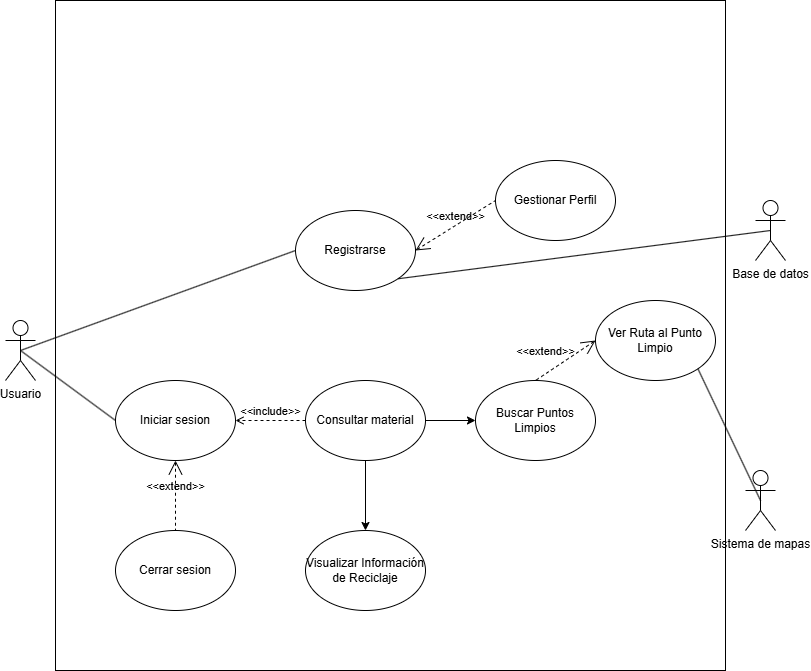

The diagram above was exported from draw.io. Its source (the exported page's mxGraphModel, read from the mxfile embedded in the PNG):
<mxGraphModel dx="1075" dy="1808" grid="1" gridSize="10" guides="1" tooltips="1" connect="1" arrows="1" fold="1" page="1" pageScale="1" pageWidth="827" pageHeight="1169" math="0" shadow="0">
  <root>
    <mxCell id="0" />
    <mxCell id="1" parent="0" />
    <mxCell id="yNuDOx8tdqmEKxxkow7o-1" parent="1" style="whiteSpace=wrap;html=1;aspect=fixed;" value="" vertex="1">
      <mxGeometry height="670" width="670" x="220" y="-250" as="geometry" />
    </mxCell>
    <mxCell id="yNuDOx8tdqmEKxxkow7o-2" parent="1" style="shape=umlActor;verticalLabelPosition=bottom;verticalAlign=top;html=1;outlineConnect=0;" value="Usuario&lt;div&gt;&lt;br&gt;&lt;/div&gt;" vertex="1">
      <mxGeometry height="60" width="30" x="170" y="70" as="geometry" />
    </mxCell>
    <mxCell id="yNuDOx8tdqmEKxxkow7o-3" parent="1" style="ellipse;whiteSpace=wrap;html=1;" value="Registrarse" vertex="1">
      <mxGeometry height="80" width="120" x="460" y="-40" as="geometry" />
    </mxCell>
    <mxCell id="yNuDOx8tdqmEKxxkow7o-4" parent="1" style="shape=umlActor;verticalLabelPosition=bottom;verticalAlign=top;html=1;outlineConnect=0;" value="Sistema de mapas&lt;div&gt;&lt;br&gt;&lt;/div&gt;" vertex="1">
      <mxGeometry height="60" width="30" x="910" y="220" as="geometry" />
    </mxCell>
    <mxCell id="yNuDOx8tdqmEKxxkow7o-6" parent="1" style="shape=umlActor;verticalLabelPosition=bottom;verticalAlign=top;html=1;outlineConnect=0;" value="Base de datos&lt;div&gt;&lt;br&gt;&lt;/div&gt;" vertex="1">
      <mxGeometry height="60" width="30" x="920" y="-50" as="geometry" />
    </mxCell>
    <mxCell id="yNuDOx8tdqmEKxxkow7o-12" parent="1" style="ellipse;whiteSpace=wrap;html=1;" value="Iniciar sesion" vertex="1">
      <mxGeometry height="80" width="120" x="280" y="130" as="geometry" />
    </mxCell>
    <mxCell id="yNuDOx8tdqmEKxxkow7o-37" edge="1" parent="1" source="yNuDOx8tdqmEKxxkow7o-17" style="edgeStyle=orthogonalEdgeStyle;rounded=0;orthogonalLoop=1;jettySize=auto;html=1;" target="yNuDOx8tdqmEKxxkow7o-24">
      <mxGeometry relative="1" as="geometry" />
    </mxCell>
    <mxCell id="yNuDOx8tdqmEKxxkow7o-44" edge="1" parent="1" source="yNuDOx8tdqmEKxxkow7o-17" style="edgeStyle=orthogonalEdgeStyle;rounded=0;orthogonalLoop=1;jettySize=auto;html=1;entryX=0.5;entryY=0;entryDx=0;entryDy=0;" target="yNuDOx8tdqmEKxxkow7o-22">
      <mxGeometry relative="1" as="geometry" />
    </mxCell>
    <mxCell id="yNuDOx8tdqmEKxxkow7o-17" parent="1" style="ellipse;whiteSpace=wrap;html=1;" value="Consultar material" vertex="1">
      <mxGeometry height="80" width="120" x="470" y="130" as="geometry" />
    </mxCell>
    <mxCell id="yNuDOx8tdqmEKxxkow7o-19" parent="1" style="ellipse;whiteSpace=wrap;html=1;" value="Cerrar sesion" vertex="1">
      <mxGeometry height="80" width="120" x="280" y="280" as="geometry" />
    </mxCell>
    <mxCell id="yNuDOx8tdqmEKxxkow7o-22" parent="1" style="ellipse;whiteSpace=wrap;html=1;" value="Visualizar Información de Reciclaje" vertex="1">
      <mxGeometry height="80" width="120" x="470" y="280" as="geometry" />
    </mxCell>
    <mxCell id="yNuDOx8tdqmEKxxkow7o-24" parent="1" style="ellipse;whiteSpace=wrap;html=1;" value="Buscar Puntos Limpios" vertex="1">
      <mxGeometry height="80" width="120" x="640" y="130" as="geometry" />
    </mxCell>
    <mxCell id="yNuDOx8tdqmEKxxkow7o-25" parent="1" style="ellipse;whiteSpace=wrap;html=1;" value="Ver Ruta al Punto Limpio" vertex="1">
      <mxGeometry height="80" width="120" x="760" y="50" as="geometry" />
    </mxCell>
    <mxCell id="yNuDOx8tdqmEKxxkow7o-26" parent="1" style="ellipse;whiteSpace=wrap;html=1;" value="Gestionar Perfil" vertex="1">
      <mxGeometry height="80" width="120" x="660" y="-90" as="geometry" />
    </mxCell>
    <mxCell id="yNuDOx8tdqmEKxxkow7o-35" edge="1" parent="1" source="yNuDOx8tdqmEKxxkow7o-17" style="html=1;verticalAlign=bottom;labelBackgroundColor=none;endArrow=open;endFill=0;dashed=1;rounded=0;entryX=1;entryY=0.5;entryDx=0;entryDy=0;exitX=0;exitY=0.5;exitDx=0;exitDy=0;" target="yNuDOx8tdqmEKxxkow7o-12" value="&amp;lt;&amp;lt;include&amp;gt;&amp;gt;">
      <mxGeometry relative="1" width="160" as="geometry">
        <mxPoint x="380" y="-80" as="sourcePoint" />
        <mxPoint x="540" y="-80" as="targetPoint" />
      </mxGeometry>
    </mxCell>
    <mxCell id="yNuDOx8tdqmEKxxkow7o-36" edge="1" parent="1" source="yNuDOx8tdqmEKxxkow7o-3" style="edgeStyle=none;html=1;startArrow=open;endArrow=none;startSize=12;verticalAlign=bottom;dashed=1;labelBackgroundColor=none;rounded=0;entryX=0;entryY=0.5;entryDx=0;entryDy=0;exitX=1;exitY=0.5;exitDx=0;exitDy=0;" target="yNuDOx8tdqmEKxxkow7o-26" value="&amp;lt;&amp;lt;extend&amp;gt;&amp;gt;">
      <mxGeometry relative="1" width="160" as="geometry">
        <mxPoint x="230" y="-80" as="sourcePoint" />
        <mxPoint x="390" y="-80" as="targetPoint" />
      </mxGeometry>
    </mxCell>
    <mxCell id="yNuDOx8tdqmEKxxkow7o-38" edge="1" parent="1" source="yNuDOx8tdqmEKxxkow7o-25" style="edgeStyle=none;html=1;startArrow=open;endArrow=none;startSize=12;verticalAlign=bottom;dashed=1;labelBackgroundColor=none;rounded=0;exitX=0;exitY=0.5;exitDx=0;exitDy=0;entryX=0.5;entryY=0;entryDx=0;entryDy=0;" target="yNuDOx8tdqmEKxxkow7o-24" value="&amp;lt;&amp;lt;extend&amp;gt;&amp;gt;">
      <mxGeometry relative="1" width="160" x="0.4615" y="-11" as="geometry">
        <mxPoint as="offset" />
        <mxPoint x="270" y="-70" as="sourcePoint" />
        <mxPoint x="430" y="-70" as="targetPoint" />
      </mxGeometry>
    </mxCell>
    <mxCell id="yNuDOx8tdqmEKxxkow7o-45" edge="1" parent="1" source="yNuDOx8tdqmEKxxkow7o-12" style="edgeStyle=none;html=1;startArrow=open;endArrow=none;startSize=12;verticalAlign=bottom;dashed=1;labelBackgroundColor=none;rounded=0;exitX=0.5;exitY=1;exitDx=0;exitDy=0;entryX=0.5;entryY=0;entryDx=0;entryDy=0;" target="yNuDOx8tdqmEKxxkow7o-19" value="&amp;lt;&amp;lt;extend&amp;gt;&amp;gt;">
      <mxGeometry relative="1" width="160" as="geometry">
        <mxPoint x="340" y="280" as="sourcePoint" />
        <mxPoint x="120" y="280" as="targetPoint" />
      </mxGeometry>
    </mxCell>
    <mxCell id="yNuDOx8tdqmEKxxkow7o-49" edge="1" parent="1" source="yNuDOx8tdqmEKxxkow7o-2" style="endArrow=none;html=1;rounded=0;exitX=0.5;exitY=0.5;exitDx=0;exitDy=0;exitPerimeter=0;entryX=0;entryY=0.5;entryDx=0;entryDy=0;" target="yNuDOx8tdqmEKxxkow7o-3" value="">
      <mxGeometry height="50" relative="1" width="50" as="geometry">
        <mxPoint x="590" y="180" as="sourcePoint" />
        <mxPoint x="640" y="130" as="targetPoint" />
      </mxGeometry>
    </mxCell>
    <mxCell id="yNuDOx8tdqmEKxxkow7o-50" edge="1" parent="1" source="yNuDOx8tdqmEKxxkow7o-12" style="endArrow=none;html=1;rounded=0;entryX=0.5;entryY=0.5;entryDx=0;entryDy=0;entryPerimeter=0;exitX=0;exitY=0.5;exitDx=0;exitDy=0;" target="yNuDOx8tdqmEKxxkow7o-2" value="">
      <mxGeometry height="50" relative="1" width="50" as="geometry">
        <mxPoint x="590" y="180" as="sourcePoint" />
        <mxPoint x="640" y="130" as="targetPoint" />
      </mxGeometry>
    </mxCell>
    <mxCell id="yNuDOx8tdqmEKxxkow7o-51" edge="1" parent="1" source="yNuDOx8tdqmEKxxkow7o-3" style="endArrow=none;html=1;rounded=0;entryX=0.5;entryY=0.5;entryDx=0;entryDy=0;entryPerimeter=0;exitX=1;exitY=1;exitDx=0;exitDy=0;" target="yNuDOx8tdqmEKxxkow7o-6" value="">
      <mxGeometry height="50" relative="1" width="50" as="geometry">
        <mxPoint x="590" y="180" as="sourcePoint" />
        <mxPoint x="640" y="130" as="targetPoint" />
      </mxGeometry>
    </mxCell>
    <mxCell id="yNuDOx8tdqmEKxxkow7o-52" edge="1" parent="1" source="yNuDOx8tdqmEKxxkow7o-4" style="endArrow=none;html=1;rounded=0;exitX=0.5;exitY=0.5;exitDx=0;exitDy=0;exitPerimeter=0;entryX=1;entryY=1;entryDx=0;entryDy=0;" target="yNuDOx8tdqmEKxxkow7o-25" value="">
      <mxGeometry height="50" relative="1" width="50" as="geometry">
        <mxPoint x="590" y="180" as="sourcePoint" />
        <mxPoint x="640" y="130" as="targetPoint" />
      </mxGeometry>
    </mxCell>
  </root>
</mxGraphModel>